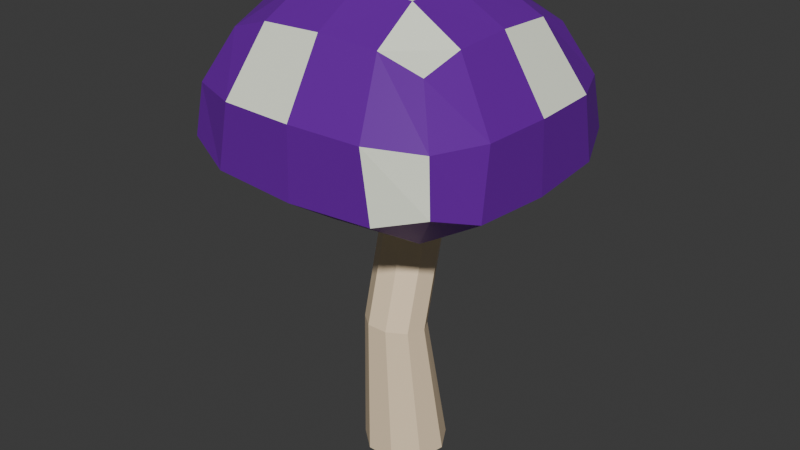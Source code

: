 # Source: lvl2mushroom3.blend  (saved by Blender 5.0.119; exported with 4.5.12 LTS)
import bpy
from mathutils import Matrix  # noqa: F401  (used for matrix-valued properties, if any)

bpy.ops.wm.read_factory_settings(use_empty=True)
scene = bpy.context.scene
scene.name = 'Scene'

# ---- collections
col_collection = bpy.data.collections.new('Collection'); scene.collection.children.link(col_collection)

# ---- materials (node trees are filled in below, after node groups)
mat_material_003 = bpy.data.materials.new('Material.003')
mat_material_001 = bpy.data.materials.new('Material.001')
mat_material_002 = bpy.data.materials.new('Material.002')

# ---- material node trees
mat_material_003.use_nodes = True; mat_material_003.node_tree.nodes.clear()
_N = mat_material_003.node_tree.nodes; _L = mat_material_003.node_tree.links
n0 = _N.new('ShaderNodeBsdfPrincipled'); n0.name = 'Principled BSDF'; n0.location = (-200, 100)
n0.inputs[0].default_value = (1.0, 0.7898, 0.5373, 1.0)
n1 = _N.new('ShaderNodeOutputMaterial'); n1.name = 'Material Output'; n1.location = (200, 100)
_L.new(n0.outputs[0], n1.inputs[0])
n1.is_active_output = True
mat_material_001.use_nodes = True; mat_material_001.node_tree.nodes.clear()
_N = mat_material_001.node_tree.nodes; _L = mat_material_001.node_tree.links
n0 = _N.new('ShaderNodeBsdfPrincipled'); n0.name = 'Principled BSDF'; n0.location = (-200, 100)
n0.inputs[0].default_value = (0.9533, 1.0, 0.8311, 1.0)
n1 = _N.new('ShaderNodeOutputMaterial'); n1.name = 'Material Output'; n1.location = (200, 100)
_L.new(n0.outputs[0], n1.inputs[0])
n1.is_active_output = True
mat_material_002.use_nodes = True; mat_material_002.node_tree.nodes.clear()
_N = mat_material_002.node_tree.nodes; _L = mat_material_002.node_tree.links
n0 = _N.new('ShaderNodeBsdfPrincipled'); n0.name = 'Principled BSDF'; n0.location = (-200, 100)
n0.inputs[0].default_value = (0.1498, 0.002562, 0.3623, 1.0)
n1 = _N.new('ShaderNodeOutputMaterial'); n1.name = 'Material Output'; n1.location = (200, 100)
_L.new(n0.outputs[0], n1.inputs[0])
n1.is_active_output = True

# ---- world
world_world = bpy.data.worlds.new('World'); scene.world = world_world
world_world.use_nodes = True; world_world.node_tree.nodes.clear()
_N = world_world.node_tree.nodes; _L = world_world.node_tree.links
n0 = _N.new('ShaderNodeOutputWorld'); n0.name = 'World Output'; n0.location = (200, 100)
n1 = _N.new('ShaderNodeBackground'); n1.name = 'Background'; n1.location = (-200, 100)
n1.inputs[0].default_value = (0.05088, 0.05088, 0.05088, 1.0)
_L.new(n1.outputs[0], n0.inputs[0])
n0.is_active_output = True
world_world.color = (0.05088, 0.05088, 0.05088)
world_world.sun_shadow_jitter_overblur = 0.0

# ---- meshes
me_cylinder = bpy.data.meshes.new('Cylinder')
me_cylinder.from_pydata([(0.0, 2.099, -1.0), (1.785e-09, 1.466, 2.308), (0.6428, 1.865, -1.0), (0.4696, 1.297, 2.338), (0.9848, 1.273, -1.0), (0.7194, 0.8712, 2.413), (0.866, 0.5991, -1.0), (0.6326, 0.3866, 2.499), (0.342, 0.1594, -1.0), (0.2498, 0.07026, 2.554), (-0.342, 0.1594, -1.0), (-0.2498, 0.07026, 2.554), (-0.866, 0.5991, -1.0), (-0.6326, 0.3866, 2.499), (-0.9848, 1.273, -1.0), (-0.7194, 0.8712, 2.413), (-0.6428, 1.865, -1.0), (-0.4696, 1.297, 2.338), (0.4696, 1.919, 4.9), (1.785e-09, 2.09, 4.902), (0.7194, 1.486, 4.894), (0.6326, 0.9944, 4.888), (0.2498, 0.6732, 4.884), (-0.2498, 0.6732, 4.884), (-0.6326, 0.9944, 4.888), (-0.7194, 1.486, 4.894), (-0.4696, 1.919, 4.9), (0.1967, 1.458, 7.35), (2.672e-09, 1.522, 7.382), (0.3014, 1.296, 7.27), (0.265, 1.111, 7.178), (0.1047, 0.9903, 7.118), (-0.1047, 0.9903, 7.118), (-0.265, 1.111, 7.178), (-0.3014, 1.296, 7.27), (-0.1967, 1.458, 7.35)], [], [(0, 1, 3, 2), (2, 3, 5, 4), (4, 5, 7, 6), (6, 7, 9, 8), (8, 9, 11, 10), (10, 11, 13, 12), (12, 13, 15, 14), (9, 7, 21, 22), (14, 15, 17, 16), (16, 17, 1, 0), (0, 2, 4, 6, 8, 10, 12, 14, 16), (20, 18, 27, 29), (3, 1, 19, 18), (7, 5, 20, 21), (5, 3, 18, 20), (1, 17, 26, 19), (17, 15, 25, 26), (15, 13, 24, 25), (13, 11, 23, 24), (11, 9, 22, 23), (27, 28, 35, 34, 33, 32, 31, 30, 29), (19, 26, 35, 28), (24, 23, 32, 33), (21, 20, 29, 30), (25, 24, 33, 34), (22, 21, 30, 31), (18, 19, 28, 27), (26, 25, 34, 35), (23, 22, 31, 32)])
_uv = me_cylinder.uv_layers.new(name='UVMap')
_uv.uv.foreach_set('vector', [1.0, 0.5, 1.0, 1.0, 0.8889, 1.0, 0.8889, 0.5, 0.8889, 0.5, 0.8889, 1.0, 0.7778, 1.0, 0.7778, 0.5, 0.7778, 0.5, 0.7778, 1.0, 0.6667, 1.0, 0.6667, 0.5, 0.6667, 0.5, 0.6667, 1.0, 0.5556, 1.0, 0.5556, 0.5, 0.5556, 0.5, 0.5556, 1.0, 0.4444, 1.0, 0.4444, 0.5, 0.4444, 0.5, 0.4444, 1.0, 0.3333, 1.0, 0.3333, 0.5, 0.3333, 0.5, 0.3333, 1.0, 0.2222, 1.0, 0.2222, 0.5, 0.5556, 1.0, 0.6667, 1.0, 0.6667, 1.0, 0.5556, 1.0, 0.2222, 0.5, 0.2222, 1.0, 0.1111, 1.0, 0.1111, 0.5, 0.1111, 0.5, 0.1111, 1.0, 4.47e-08, 1.0, 4.47e-08, 0.5, 0.75, 0.49, 0.9043, 0.4339, 0.9864, 0.2917, 0.9578, 0.13, 0.8321, 0.02447, 0.6679, 0.02447, 0.5422, 0.13, 0.5136, 0.2917, 0.5957, 0.4339, 0.7778, 1.0, 0.8889, 1.0, 0.8889, 1.0, 0.7778, 1.0, 0.8889, 1.0, 1.0, 1.0, 1.0, 1.0, 0.8889, 1.0, 0.6667, 1.0, 0.7778, 1.0, 0.7778, 1.0, 0.6667, 1.0, 0.7778, 1.0, 0.8889, 1.0, 0.8889, 1.0, 0.7778, 1.0, 4.47e-08, 1.0, 0.1111, 1.0, 0.1111, 1.0, 4.47e-08, 1.0, 0.1111, 1.0, 0.2222, 1.0, 0.2222, 1.0, 0.1111, 1.0, 0.2222, 1.0, 0.3333, 1.0, 0.3333, 1.0, 0.2222, 1.0, 0.3333, 1.0, 0.4444, 1.0, 0.4444, 1.0, 0.3333, 1.0, 0.4444, 1.0, 0.5556, 1.0, 0.5556, 1.0, 0.4444, 1.0, 0.4043, 0.4339, 0.25, 0.49, 0.09573, 0.4339, 0.01365, 0.2917, 0.04215, 0.13, 0.1679, 0.02447, 0.3321, 0.02447, 0.4578, 0.13, 0.4864, 0.2917, 4.47e-08, 1.0, 0.1111, 1.0, 0.1111, 1.0, 4.47e-08, 1.0, 0.3333, 1.0, 0.4444, 1.0, 0.4444, 1.0, 0.3333, 1.0, 0.6667, 1.0, 0.7778, 1.0, 0.7778, 1.0, 0.6667, 1.0, 0.2222, 1.0, 0.3333, 1.0, 0.3333, 1.0, 0.2222, 1.0, 0.5556, 1.0, 0.6667, 1.0, 0.6667, 1.0, 0.5556, 1.0, 0.8889, 1.0, 1.0, 1.0, 1.0, 1.0, 0.8889, 1.0, 0.1111, 1.0, 0.2222, 1.0, 0.2222, 1.0, 0.1111, 1.0, 0.4444, 1.0, 0.5556, 1.0, 0.5556, 1.0, 0.4444, 1.0])
me_cylinder.materials.append(mat_material_003)
me_cylinder.update()
me_cube_001 = bpy.data.meshes.new('Cube.001')
me_cube_001.from_pydata([(-1.092, -1.092, 0.09033), (-0.8494, -0.8494, 0.7163), (-1.092, 1.092, 0.09033), (-0.8494, 0.8494, 0.7163), (1.092, -1.092, 0.09033), (0.8494, -0.8494, 0.7163), (1.092, 1.092, 0.09033), (0.8494, 0.8494, 0.7163), (-1.261, -5.255e-09, -0.02724), (-0.8965, 1.333e-08, 0.8191), (1.261, 4.662e-09, -0.02724), (0.8965, 4.729e-09, 0.8191), (-3.392e-09, 1.261, -0.02724), (2.15e-09, 0.8965, 0.8191), (3.806e-09, -1.261, -0.02724), (-2.15e-09, -0.8965, 0.8191), (1.314e-09, 1.311e-08, 1.025), (-1.232, -0.7093, -0.003284), (-1.042, -1.042, 0.4063), (-0.8889, 0.5032, 0.8015), (-1.042, 1.042, 0.4063), (-0.7093, 1.232, -0.003284), (0.5032, 0.8889, 0.8015), (1.042, 1.042, 0.4063), (1.232, 0.7093, -0.003284), (0.8889, -0.5032, 0.8015), (1.042, -1.042, 0.4063), (0.7093, -1.232, -0.003284), (-0.5032, -0.8889, 0.8015), (-1.232, 0.7093, -0.003284), (-0.8889, -0.5032, 0.8015), (1.232, -0.7093, -0.003284), (0.8889, 0.5032, 0.8015), (0.4609, 5.66e-09, 0.9991), (-0.7797, -1.717e-09, -0.2514), (1.241, 3.496e-09, 0.4048), (-1.241, 2.462e-09, 0.4048), (0.7093, 1.232, -0.003284), (-0.5032, 0.8889, 0.8015), (-0.7093, -1.232, -0.003284), (0.5032, -0.8889, 0.8015), (-0.4609, 1.072e-08, 0.9991), (0.7797, -1.622e-09, -0.2514), (1.717e-09, 0.7797, -0.2514), (1.314e-09, 0.4609, 0.9991), (-3.971e-09, -0.4609, 0.9991), (5.077e-09, -0.7797, -0.2514), (-7.015e-09, -1.241, 0.4048), (7.015e-09, 1.241, 0.4048), (-1.216, 0.6133, 0.4055), (0.6133, 1.216, 0.4055), (1.216, -0.6133, 0.4055), (-0.6133, -1.216, 0.4055), (0.7687, -0.7687, -0.2077), (-0.4648, -0.4648, 0.9744), (-0.4648, 0.4648, 0.9744), (0.7687, 0.7687, -0.2077), (1.216, 0.6133, 0.4055), (-1.216, -0.6133, 0.4055), (-0.7687, 0.7687, -0.2077), (0.4648, 0.4648, 0.9744), (0.4648, -0.4648, 0.9744), (-0.7687, -0.7687, -0.2077), (0.6133, -1.216, 0.4055), (-0.6133, 1.216, 0.4055), (1.09e-08, 7.132e-09, -0.01238), (-0.5116, 1.157e-09, 0.02188), (0.5116, 1.218e-09, 0.02188), (7.101e-09, 0.5116, 0.02188), (9.306e-09, -0.5116, 0.02188), (0.5044, -0.5044, 0.05058), (0.5044, 0.5044, 0.05058), (-0.5044, 0.5044, 0.05058), (-0.5044, -0.5044, 0.05058)], [], [(8, 36, 49, 29), (36, 9, 19, 49), (49, 19, 3, 20), (29, 49, 20, 2), (12, 48, 50, 37), (48, 13, 22, 50), (50, 22, 7, 23), (37, 50, 23, 6), (10, 35, 51, 31), (35, 11, 25, 51), (51, 25, 5, 26), (31, 51, 26, 4), (14, 47, 52, 39), (47, 15, 28, 52), (52, 28, 1, 18), (39, 52, 18, 0), (42, 53, 70, 67), (42, 10, 31, 53), (53, 31, 4, 27), (46, 53, 27, 14), (16, 41, 54, 45), (41, 9, 30, 54), (54, 30, 1, 28), (45, 54, 28, 15), (13, 38, 55, 44), (38, 3, 19, 55), (55, 19, 9, 41), (44, 55, 41, 16), (12, 37, 56, 43), (37, 6, 24, 56), (56, 24, 10, 42), (43, 56, 71, 68), (6, 23, 57, 24), (23, 7, 32, 57), (57, 32, 11, 35), (24, 57, 35, 10), (0, 18, 58, 17), (18, 1, 30, 58), (58, 30, 9, 36), (17, 58, 36, 8), (2, 21, 59, 29), (21, 12, 43, 59), (34, 59, 72, 66), (29, 59, 34, 8), (7, 22, 60, 32), (22, 13, 44, 60), (60, 44, 16, 33), (32, 60, 33, 11), (11, 33, 61, 25), (33, 16, 45, 61), (61, 45, 15, 40), (25, 61, 40, 5), (8, 34, 62, 17), (46, 62, 73, 69), (62, 46, 14, 39), (17, 62, 39, 0), (4, 26, 63, 27), (26, 5, 40, 63), (63, 40, 15, 47), (27, 63, 47, 14), (2, 20, 64, 21), (20, 3, 38, 64), (64, 38, 13, 48), (21, 64, 48, 12), (65, 67, 70, 69), (68, 71, 67, 65), (72, 68, 65, 66), (66, 65, 69, 73), (62, 34, 66, 73), (59, 43, 68, 72), (53, 46, 69, 70), (56, 42, 67, 71)])
me_cube_001.polygons.foreach_set('material_index', [0, 1, 1, 1, 1, 1, 0, 1, 1, 1, 1, 1, 1, 0, 1, 1, 0, 1, 1, 1, 1, 0, 1, 1, 1, 0, 1, 1, 1, 1, 1, 0, 1, 1, 0, 1, 1, 1, 1, 1, 1, 1, 0, 1, 1, 1, 1, 1, 1, 0, 1, 0, 1, 0, 1, 0, 0, 1, 1, 1, 0, 1, 1, 1, 0, 0, 0, 0, 0, 0, 0, 0])
_uv = me_cube_001.uv_layers.new(name='UVMap')
_uv.uv.foreach_set('vector', [0.375, 0.125, 0.5, 0.125, 0.5, 0.1875, 0.375, 0.1875, 0.5, 0.125, 0.625, 0.125, 0.625, 0.1875, 0.5, 0.1875, 0.5, 0.1875, 0.625, 0.1875, 0.625, 0.25, 0.5, 0.25, 0.375, 0.1875, 0.5, 0.1875, 0.5, 0.25, 0.375, 0.25, 0.375, 0.375, 0.5, 0.375, 0.5, 0.4375, 0.375, 0.4375, 0.5, 0.375, 0.625, 0.375, 0.625, 0.4375, 0.5, 0.4375, 0.5, 0.4375, 0.625, 0.4375, 0.625, 0.5, 0.5, 0.5, 0.375, 0.4375, 0.5, 0.4375, 0.5, 0.5, 0.375, 0.5, 0.3958, 0.625, 0.5, 0.625, 0.5, 0.6875, 0.3941, 0.6875, 0.5, 0.625, 0.6042, 0.625, 0.6059, 0.6875, 0.5, 0.6875, 0.5, 0.6875, 0.6059, 0.6875, 0.625, 0.75, 0.5, 0.75, 0.3941, 0.6875, 0.5, 0.6875, 0.5, 0.75, 0.375, 0.75, 0.375, 0.875, 0.5, 0.875, 0.5, 0.9375, 0.375, 0.9375, 0.5, 0.875, 0.625, 0.875, 0.625, 0.9375, 0.5, 0.9375, 0.5, 0.9375, 0.625, 0.9375, 0.625, 1.0, 0.5, 1.0, 0.375, 0.9375, 0.5, 0.9375, 0.5, 1.0, 0.375, 1.0, 0.3151, 0.625, 0.3147, 0.6875, 0.3147, 0.6875, 0.3151, 0.625, 0.3151, 0.625, 0.3958, 0.625, 0.3941, 0.6875, 0.3147, 0.6875, 0.3147, 0.6875, 0.3941, 0.6875, 0.375, 0.75, 0.3125, 0.75, 0.25, 0.6875, 0.3147, 0.6875, 0.3125, 0.75, 0.25, 0.75, 0.75, 0.625, 0.8125, 0.625, 0.8125, 0.6875, 0.75, 0.6875, 0.8125, 0.625, 0.875, 0.625, 0.875, 0.6875, 0.8125, 0.6875, 0.8125, 0.6875, 0.875, 0.6875, 0.875, 0.75, 0.8125, 0.75, 0.75, 0.6875, 0.8125, 0.6875, 0.8125, 0.75, 0.75, 0.75, 0.75, 0.5, 0.8125, 0.5, 0.8125, 0.5625, 0.75, 0.5625, 0.8125, 0.5, 0.875, 0.5, 0.875, 0.5625, 0.8125, 0.5625, 0.8125, 0.5625, 0.875, 0.5625, 0.875, 0.625, 0.8125, 0.625, 0.75, 0.5625, 0.8125, 0.5625, 0.8125, 0.625, 0.75, 0.625, 0.25, 0.5, 0.3125, 0.5, 0.3147, 0.5625, 0.25, 0.5625, 0.3125, 0.5, 0.375, 0.5, 0.3941, 0.5625, 0.3147, 0.5625, 0.3147, 0.5625, 0.3941, 0.5625, 0.3958, 0.625, 0.3151, 0.625, 0.25, 0.5625, 0.3147, 0.5625, 0.3147, 0.5625, 0.25, 0.5625, 0.375, 0.5, 0.5, 0.5, 0.5, 0.5625, 0.3941, 0.5625, 0.5, 0.5, 0.625, 0.5, 0.6059, 0.5625, 0.5, 0.5625, 0.5, 0.5625, 0.6059, 0.5625, 0.6042, 0.625, 0.5, 0.625, 0.3941, 0.5625, 0.5, 0.5625, 0.5, 0.625, 0.3958, 0.625, 0.375, 0.0, 0.5, 0.0, 0.5, 0.0625, 0.375, 0.0625, 0.5, 0.0, 0.625, 0.0, 0.625, 0.0625, 0.5, 0.0625, 0.5, 0.0625, 0.625, 0.0625, 0.625, 0.125, 0.5, 0.125, 0.375, 0.0625, 0.5, 0.0625, 0.5, 0.125, 0.375, 0.125, 0.125, 0.5, 0.1875, 0.5, 0.1875, 0.5625, 0.125, 0.5625, 0.1875, 0.5, 0.25, 0.5, 0.25, 0.5625, 0.1875, 0.5625, 0.1875, 0.625, 0.1875, 0.5625, 0.1875, 0.5625, 0.1875, 0.625, 0.125, 0.5625, 0.1875, 0.5625, 0.1875, 0.625, 0.125, 0.625, 0.625, 0.5, 0.6875, 0.5, 0.6853, 0.5625, 0.6059, 0.5625, 0.6875, 0.5, 0.75, 0.5, 0.75, 0.5625, 0.6853, 0.5625, 0.6853, 0.5625, 0.75, 0.5625, 0.75, 0.625, 0.6849, 0.625, 0.6059, 0.5625, 0.6853, 0.5625, 0.6849, 0.625, 0.6042, 0.625, 0.6042, 0.625, 0.6849, 0.625, 0.6853, 0.6875, 0.6059, 0.6875, 0.6849, 0.625, 0.75, 0.625, 0.75, 0.6875, 0.6853, 0.6875, 0.6853, 0.6875, 0.75, 0.6875, 0.75, 0.75, 0.6875, 0.75, 0.6059, 0.6875, 0.6853, 0.6875, 0.6875, 0.75, 0.625, 0.75, 0.125, 0.625, 0.1875, 0.625, 0.1875, 0.6875, 0.125, 0.6875, 0.25, 0.6875, 0.1875, 0.6875, 0.1875, 0.6875, 0.25, 0.6875, 0.1875, 0.6875, 0.25, 0.6875, 0.25, 0.75, 0.1875, 0.75, 0.125, 0.6875, 0.1875, 0.6875, 0.1875, 0.75, 0.125, 0.75, 0.375, 0.75, 0.5, 0.75, 0.5, 0.8125, 0.375, 0.8125, 0.5, 0.75, 0.625, 0.75, 0.625, 0.8125, 0.5, 0.8125, 0.5, 0.8125, 0.625, 0.8125, 0.625, 0.875, 0.5, 0.875, 0.375, 0.8125, 0.5, 0.8125, 0.5, 0.875, 0.375, 0.875, 0.375, 0.25, 0.5, 0.25, 0.5, 0.3125, 0.375, 0.3125, 0.5, 0.25, 0.625, 0.25, 0.625, 0.3125, 0.5, 0.3125, 0.5, 0.3125, 0.625, 0.3125, 0.625, 0.375, 0.5, 0.375, 0.375, 0.3125, 0.5, 0.3125, 0.5, 0.375, 0.375, 0.375, 0.25, 0.625, 0.3151, 0.625, 0.3147, 0.6875, 0.25, 0.6875, 0.25, 0.5625, 0.3147, 0.5625, 0.3151, 0.625, 0.25, 0.625, 0.1875, 0.5625, 0.25, 0.5625, 0.25, 0.625, 0.1875, 0.625, 0.1875, 0.625, 0.25, 0.625, 0.25, 0.6875, 0.1875, 0.6875, 0.1875, 0.6875, 0.1875, 0.625, 0.1875, 0.625, 0.1875, 0.6875, 0.1875, 0.5625, 0.25, 0.5625, 0.25, 0.5625, 0.1875, 0.5625, 0.3147, 0.6875, 0.25, 0.6875, 0.25, 0.6875, 0.3147, 0.6875, 0.3147, 0.5625, 0.3151, 0.625, 0.3151, 0.625, 0.3147, 0.5625])
me_cube_001.materials.append(mat_material_001)
me_cube_001.materials.append(mat_material_002)
me_cube_001.update()

# ---- objects
ob_cylinder_col = bpy.data.objects.new('Cylinder-col', me_cylinder)
ob_cube = bpy.data.objects.new('Cube', me_cube_001)

# ---- transforms, parenting, visibility, modifiers, constraints
ob_cylinder_col.location = (0.0, -1.079, 0.0)
ob_cube.location = (-0.1148, -0.06105, 6.643)
ob_cube.scale = (2.862, 2.669, 3.755)

# ---- collection membership
col_collection.objects.link(ob_cylinder_col)
col_collection.objects.link(ob_cube)

# ---- scene / render settings (as saved in the file)
scene.frame_start = 1; scene.frame_end = 250; scene.frame_set(1)
scene.render.engine = 'BLENDER_EEVEE_NEXT'
scene.render.bake_bias = 0.0
scene.render.bake_samples = 0
scene.cycles.sampling_pattern = 'TABULATED_SOBOL'
scene.eevee.use_volume_custom_range = False
bpy.context.view_layer.update()

# ---- added for rendering (the .blend has no active camera and no usable light): camera, sun
cam_auto = bpy.data.cameras.new('AutoCamera')
cam_auto.lens = 50.0
cam_auto.sensor_width = 36.0
cam_auto.clip_end = 1000.0
ob_auto_camera = bpy.data.objects.new('AutoCamera', cam_auto)
scene.collection.objects.link(ob_auto_camera)
ob_auto_camera.location = (13.8999, -16.8787, 15.9574)
ob_auto_camera.rotation_euler = (1.09748, -7.21219e-08, 0.694738)
scene.camera = ob_auto_camera
light_auto_sun = bpy.data.lights.new('AutoSun', 'SUN')
light_auto_sun.energy = 3.0
light_auto_sun.angle = 0.0523599
ob_auto_sun = bpy.data.objects.new('AutoSun', light_auto_sun)
scene.collection.objects.link(ob_auto_sun)
ob_auto_sun.rotation_euler = (0.872665, 0.174533, 0.523599)
bpy.context.view_layer.update()
